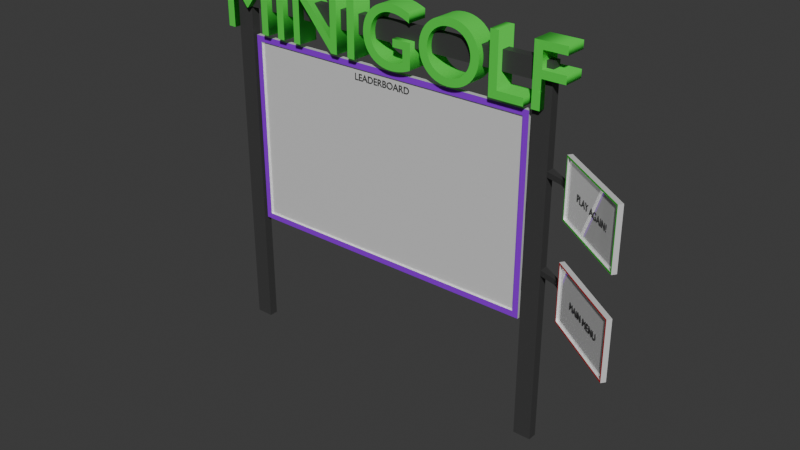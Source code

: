 # Source: menu_leader_board.blend  (saved by Blender 4.2.66; exported with 4.5.12 LTS)
import bpy
from mathutils import Matrix  # noqa: F401  (used for matrix-valued properties, if any)

bpy.ops.wm.read_factory_settings(use_empty=True)
scene = bpy.context.scene
scene.name = 'Scene'

# ---- collections
col_collection = bpy.data.collections.new('Collection'); scene.collection.children.link(col_collection)

# ---- materials (node trees are filled in below, after node groups)
mat_material = bpy.data.materials.new('Material')
mat_material.alpha_threshold = 0.0
mat_material.roughness = 0.5
mat_material.line_color = (0.0, 0.0, 0.0, 1.0)
mat_material_001 = bpy.data.materials.new('Material.001')
mat_material_005 = bpy.data.materials.new('Material.005')
mat_material_006 = bpy.data.materials.new('Material.006')
mat_material_007 = bpy.data.materials.new('Material.007')
mat_material_008 = bpy.data.materials.new('Material.008')
mat_material_012 = bpy.data.materials.new('Material.012')
mat_material_013 = bpy.data.materials.new('Material.013')
mat_material_014 = bpy.data.materials.new('Material.014')
mat_material_015 = bpy.data.materials.new('Material.015')
mat_material_016 = bpy.data.materials.new('Material.016')
mat_material_017 = bpy.data.materials.new('Material.017')

# ---- material node trees
mat_material.use_nodes = True; mat_material.node_tree.nodes.clear()
_N = mat_material.node_tree.nodes; _L = mat_material.node_tree.links
n0 = _N.new('ShaderNodeOutputMaterial'); n0.name = 'Material Output'; n0.location = (300, 300)
n1 = _N.new('ShaderNodeBsdfPrincipled'); n1.name = 'Principled BSDF'; n1.location = (10, 300)
n1.inputs[0].default_value = (0.05087, 0.05087, 0.05087, 1.0)
n1.inputs[3].default_value = 1.45
_L.new(n1.outputs[0], n0.inputs[0])
n0.is_active_output = True
mat_material_001.use_nodes = True; mat_material_001.node_tree.nodes.clear()
_N = mat_material_001.node_tree.nodes; _L = mat_material_001.node_tree.links
n0 = _N.new('ShaderNodeBsdfPrincipled'); n0.name = 'Principled BSDF'; n0.location = (10, 300)
n0.inputs[0].default_value = (0.0791, 0.8026, 0.06809, 1.0)
n0.inputs[1].default_value = 0.1969
n0.inputs[2].default_value = 0.7913
n1 = _N.new('ShaderNodeOutputMaterial'); n1.name = 'Material Output'; n1.location = (300, 300)
_L.new(n0.outputs[0], n1.inputs[0])
n1.is_active_output = True
mat_material_005.use_nodes = True; mat_material_005.node_tree.nodes.clear()
_N = mat_material_005.node_tree.nodes; _L = mat_material_005.node_tree.links
n0 = _N.new('ShaderNodeBsdfPrincipled'); n0.name = 'Principled BSDF'; n0.location = (10, 300)
n0.inputs[0].default_value = (1.0, 1.0, 1.0, 1.0)
n0.inputs[1].default_value = 0.3307
n0.inputs[2].default_value = 0.0
n1 = _N.new('ShaderNodeOutputMaterial'); n1.name = 'Material Output'; n1.location = (300, 300)
_L.new(n0.outputs[0], n1.inputs[0])
n1.is_active_output = True
mat_material_006.use_nodes = True; mat_material_006.node_tree.nodes.clear()
_N = mat_material_006.node_tree.nodes; _L = mat_material_006.node_tree.links
n0 = _N.new('ShaderNodeBsdfPrincipled'); n0.name = 'Principled BSDF'; n0.location = (10, 300)
n0.inputs[0].default_value = (0.2956, 0.0, 0.7968, 1.0)
n1 = _N.new('ShaderNodeOutputMaterial'); n1.name = 'Material Output'; n1.location = (300, 300)
_L.new(n0.outputs[0], n1.inputs[0])
n1.is_active_output = True
mat_material_007.use_nodes = True; mat_material_007.node_tree.nodes.clear()
_N = mat_material_007.node_tree.nodes; _L = mat_material_007.node_tree.links
n0 = _N.new('ShaderNodeBsdfPrincipled'); n0.name = 'Principled BSDF'; n0.location = (10, 300)
n0.inputs[0].default_value = (0.05554, 0.05554, 0.05554, 1.0)
n1 = _N.new('ShaderNodeOutputMaterial'); n1.name = 'Material Output'; n1.location = (300, 300)
_L.new(n0.outputs[0], n1.inputs[0])
n1.is_active_output = True
mat_material_008.use_nodes = True; mat_material_008.node_tree.nodes.clear()
_N = mat_material_008.node_tree.nodes; _L = mat_material_008.node_tree.links
n0 = _N.new('ShaderNodeBsdfPrincipled'); n0.name = 'Principled BSDF'; n0.location = (10, 300)
n0.inputs[4].default_value = 0.0
n1 = _N.new('ShaderNodeOutputMaterial'); n1.name = 'Material Output'; n1.location = (300, 300)
_L.new(n0.outputs[0], n1.inputs[0])
n1.is_active_output = True
mat_material_012.use_nodes = True; mat_material_012.node_tree.nodes.clear()
_N = mat_material_012.node_tree.nodes; _L = mat_material_012.node_tree.links
n0 = _N.new('ShaderNodeBsdfPrincipled'); n0.name = 'Principled BSDF'; n0.location = (10, 300)
n0.inputs[0].default_value = (1.0, 1.0, 1.0, 1.0)
n0.inputs[1].default_value = 0.3307
n0.inputs[2].default_value = 0.0
n1 = _N.new('ShaderNodeOutputMaterial'); n1.name = 'Material Output'; n1.location = (300, 300)
_L.new(n0.outputs[0], n1.inputs[0])
n1.is_active_output = True
mat_material_013.use_nodes = True; mat_material_013.node_tree.nodes.clear()
_N = mat_material_013.node_tree.nodes; _L = mat_material_013.node_tree.links
n0 = _N.new('ShaderNodeBsdfPrincipled'); n0.name = 'Principled BSDF'; n0.location = (10, 300)
n0.inputs[0].default_value = (0.01946, 0.7971, 0.0, 1.0)
n1 = _N.new('ShaderNodeOutputMaterial'); n1.name = 'Material Output'; n1.location = (300, 300)
_L.new(n0.outputs[0], n1.inputs[0])
n1.is_active_output = True
mat_material_014.use_nodes = True; mat_material_014.node_tree.nodes.clear()
_N = mat_material_014.node_tree.nodes; _L = mat_material_014.node_tree.links
n0 = _N.new('ShaderNodeBsdfPrincipled'); n0.name = 'Principled BSDF'; n0.location = (10, 300)
n0.inputs[0].default_value = (0.05554, 0.05554, 0.05554, 1.0)
n1 = _N.new('ShaderNodeOutputMaterial'); n1.name = 'Material Output'; n1.location = (300, 300)
_L.new(n0.outputs[0], n1.inputs[0])
n1.is_active_output = True
mat_material_015.use_nodes = True; mat_material_015.node_tree.nodes.clear()
_N = mat_material_015.node_tree.nodes; _L = mat_material_015.node_tree.links
n0 = _N.new('ShaderNodeBsdfPrincipled'); n0.name = 'Principled BSDF'; n0.location = (10, 300)
n0.inputs[0].default_value = (1.0, 1.0, 1.0, 1.0)
n0.inputs[1].default_value = 0.3307
n0.inputs[2].default_value = 0.0
n1 = _N.new('ShaderNodeOutputMaterial'); n1.name = 'Material Output'; n1.location = (300, 300)
_L.new(n0.outputs[0], n1.inputs[0])
n1.is_active_output = True
mat_material_016.use_nodes = True; mat_material_016.node_tree.nodes.clear()
_N = mat_material_016.node_tree.nodes; _L = mat_material_016.node_tree.links
n0 = _N.new('ShaderNodeBsdfPrincipled'); n0.name = 'Principled BSDF'; n0.location = (10, 300)
n0.inputs[0].default_value = (0.797, 0.0, 0.0006964, 1.0)
n1 = _N.new('ShaderNodeOutputMaterial'); n1.name = 'Material Output'; n1.location = (300, 300)
_L.new(n0.outputs[0], n1.inputs[0])
n1.is_active_output = True
mat_material_017.use_nodes = True; mat_material_017.node_tree.nodes.clear()
_N = mat_material_017.node_tree.nodes; _L = mat_material_017.node_tree.links
n0 = _N.new('ShaderNodeBsdfPrincipled'); n0.name = 'Principled BSDF'; n0.location = (10, 300)
n0.inputs[0].default_value = (0.05554, 0.05554, 0.05554, 1.0)
n1 = _N.new('ShaderNodeOutputMaterial'); n1.name = 'Material Output'; n1.location = (300, 300)
_L.new(n0.outputs[0], n1.inputs[0])
n1.is_active_output = True

# ---- world
world_world = bpy.data.worlds.new('World'); scene.world = world_world
world_world.use_nodes = True; world_world.node_tree.nodes.clear()
_N = world_world.node_tree.nodes; _L = world_world.node_tree.links
n0 = _N.new('ShaderNodeOutputWorld'); n0.name = 'World Output'; n0.location = (300, 300)
n1 = _N.new('ShaderNodeBackground'); n1.name = 'Background'; n1.location = (10, 300)
n1.inputs[0].default_value = (0.05088, 0.05088, 0.05088, 1.0)
_L.new(n1.outputs[0], n0.inputs[0])
n0.is_active_output = True
world_world.color = (0.05088, 0.05088, 0.05088)
world_world.sun_shadow_jitter_overblur = 0.0

# ---- meshes
me_main_menu_interface_sign_body = bpy.data.meshes.new('main_menu_interface_sign_body')
me_main_menu_interface_sign_body.from_pydata([(19.26, 0.491, 1.0), (19.26, 0.491, -1.0), (19.26, -0.491, 1.0), (19.26, -0.491, -1.0), (-19.26, 0.491, 1.0), (-19.26, 0.491, -1.0), (-19.26, -0.491, 1.0), (-19.26, -0.491, -1.0), (0.0, 0.491, -1.0), (0.0, -0.491, 1.0), (0.0, -0.491, -1.0), (0.0, 0.491, 1.0), (17.33, -0.491, -1.0), (17.33, 0.491, 1.0), (17.33, 0.491, -1.0), (17.33, -0.491, 1.0), (-17.33, 0.491, -1.0), (-17.33, -0.491, 1.0), (-17.33, -0.491, -1.0), (-17.33, 0.491, 1.0), (-19.26, 0.491, -38.23), (-19.26, -0.491, -38.23), (-17.33, 0.491, -38.23), (17.33, -0.491, -38.23), (19.26, -0.491, -38.23), (19.26, 0.491, -38.23), (17.33, 0.491, -38.23), (-17.33, -0.491, -38.23), (-19.26, -0.491, -7.233), (-17.33, -0.491, -7.233), (-19.26, 0.491, -7.233), (-17.33, 0.491, -7.233), (-17.33, -0.491, -6.449), (-19.26, -0.491, -6.449), (-19.26, 0.491, -6.449), (-17.33, 0.491, -6.449), (17.33, 0.491, -6.449), (17.33, 0.491, -7.233), (17.33, 0.04263, -7.233), (17.33, 0.04263, -6.449), (-19.26, -0.491, -13.33), (-19.26, 0.491, -13.33), (-17.33, 0.491, -13.33), (-17.33, -0.491, -13.33), (-19.26, -0.491, -14.18), (-19.26, 0.491, -14.18), (-17.33, 0.491, -14.18), (-17.33, -0.491, -14.18), (17.33, 0.04263, -14.18), (17.33, 0.04263, -13.33), (17.33, 0.491, -13.33), (17.33, 0.491, -14.18), (-17.33, 0.04263, -13.33), (-17.33, 0.491, -13.33), (-17.33, 0.04263, -14.18), (-17.33, 0.491, -14.18), (-17.33, 0.491, -6.449), (-17.33, 0.491, -7.233), (-17.33, 0.04263, -7.233), (-17.33, 0.04263, -6.449), (-19.26, -0.491, -21.14), (-19.26, 0.491, -21.14), (-17.33, 0.491, -21.14), (-17.33, -0.491, -21.14), (-19.26, -0.491, -22.18), (-19.26, 0.491, -22.18), (-17.33, 0.491, -22.18), (-17.33, -0.491, -22.18), (17.34, 0.03802, -22.18), (17.34, 0.03802, -21.14), (17.34, 0.491, -21.14), (17.34, 0.491, -22.18), (-17.33, 0.03802, -22.18), (-17.33, 0.03802, -21.14), (-17.33, 0.491, -22.18), (-17.33, 0.491, -21.14), (17.33, -0.491, -9.038), (19.26, -0.491, -9.038), (19.26, 0.491, -9.038), (17.33, 0.491, -9.038), (17.33, -0.491, -9.592), (19.26, 0.491, -9.592), (19.26, -0.491, -9.592), (17.33, 0.491, -9.592), (17.33, -0.491, -19.52), (19.26, 0.491, -19.52), (19.26, -0.491, -19.52), (17.33, 0.491, -19.52), (19.26, -0.491, -18.95), (17.33, 0.491, -18.95), (17.33, -0.491, -18.95), (19.26, 0.491, -18.95), (19.26, 0.491, -9.592), (19.26, 0.4906, -9.592), (19.26, 0.491, -9.038), (19.26, 0.4906, -9.038), (19.26, 0.4895, -19.52), (19.26, 0.4895, -18.95), (19.26, 0.491, -31.66), (19.26, 0.491, -31.09), (25.0, -3.68, -9.592), (25.0, -3.68, -9.038), (25.0, -3.68, -19.52), (25.0, -3.68, -18.95), (25.19, -3.393, -18.95), (25.19, -3.392, -9.592), (25.19, -3.392, -9.038), (25.19, -3.393, -19.52), (21.33, -0.7654, -9.592), (21.13, -1.054, -9.592), (21.33, -0.7654, -9.038), (21.13, -1.054, -9.038), (21.33, -0.7663, -19.52), (21.13, -1.054, -19.52), (21.33, -0.7663, -18.95), (21.13, -1.054, -18.95)], [], [(19, 4, 6, 17), (18, 17, 6, 7), (7, 6, 4, 5), (86, 84, 23, 24), (1, 0, 2, 3), (14, 13, 0, 1), (16, 19, 11, 8), (16, 8, 10, 18), (12, 15, 9, 10), (13, 11, 9, 15), (0, 13, 15, 2), (3, 2, 15, 12), (8, 11, 13, 14), (8, 14, 12, 10), (67, 64, 21, 27), (5, 4, 19, 16), (10, 9, 17, 18), (11, 19, 17, 9), (26, 25, 24, 23), (20, 22, 27, 21), (87, 85, 25, 26), (64, 65, 20, 21), (85, 86, 24, 25), (84, 87, 26, 23), (65, 66, 22, 20), (66, 67, 27, 22), (57, 56, 36, 37), (34, 35, 31, 30), (33, 34, 30, 28), (32, 33, 28, 29), (18, 7, 33, 32), (7, 5, 34, 33), (5, 16, 35, 34), (16, 18, 32, 35), (36, 39, 38, 37), (59, 58, 38, 39), (58, 57, 37, 38), (56, 59, 39, 36), (31, 29, 43, 42), (30, 31, 42, 41), (28, 30, 41, 40), (29, 28, 40, 43), (53, 52, 49, 50), (41, 42, 46, 45), (40, 41, 45, 44), (43, 40, 44, 47), (50, 49, 48, 51), (52, 54, 48, 49), (54, 55, 51, 48), (55, 53, 50, 51), (46, 42, 53, 55), (47, 46, 55, 54), (43, 47, 54, 52), (42, 43, 52, 53), (35, 32, 59, 56), (29, 31, 57, 58), (32, 29, 58, 59), (31, 35, 56, 57), (46, 47, 63, 62), (45, 46, 62, 61), (44, 45, 61, 60), (47, 44, 60, 63), (73, 72, 68, 69), (61, 62, 66, 65), (60, 61, 65, 64), (63, 60, 64, 67), (70, 69, 68, 71), (72, 74, 71, 68), (74, 75, 70, 71), (75, 73, 69, 70), (62, 63, 73, 75), (66, 62, 75, 74), (67, 66, 74, 72), (63, 67, 72, 73), (12, 14, 79, 76), (1, 3, 77, 78), (14, 1, 78, 79), (3, 12, 76, 77), (76, 79, 83, 80), (77, 76, 80, 82), (90, 89, 87, 84), (89, 91, 85, 87), (88, 90, 84, 86), (82, 80, 90, 88), (80, 83, 89, 90), (113, 112, 107, 102), (78, 77, 95, 94), (81, 78, 94, 92), (82, 81, 92, 93), (85, 91, 99, 98), (91, 88, 97, 99), (86, 85, 98, 96), (109, 108, 105, 100), (79, 78, 81, 82, 88, 91, 89, 83), (101, 100, 105, 106), (103, 102, 107, 104), (108, 110, 106, 105), (112, 114, 104, 107), (111, 109, 100, 101), (115, 113, 102, 103), (114, 115, 103, 104), (110, 111, 101, 106), (95, 77, 111, 110), (77, 82, 109, 111), (93, 95, 110, 108), (82, 93, 108, 109), (97, 88, 115, 114), (88, 86, 113, 115), (96, 97, 114, 112), (86, 96, 112, 113)])
_uv = me_main_menu_interface_sign_body.uv_layers.new(name='UVMap')
_uv.uv.foreach_set('vector', [0.8625, 0.5, 0.875, 0.5, 0.875, 0.75, 0.8625, 0.75, 0.375, 0.9875, 0.625, 0.9875, 0.625, 1.0, 0.375, 1.0, 0.375, 0.0, 0.625, 0.0, 0.625, 0.25, 0.375, 0.25, 0.375, 0.75, 0.375, 0.7625, 0.375, 0.7625, 0.375, 0.75, 0.375, 0.5, 0.625, 0.5, 0.625, 0.75, 0.375, 0.75, 0.375, 0.4875, 0.625, 0.4875, 0.625, 0.5, 0.375, 0.5, 0.375, 0.2625, 0.625, 0.2625, 0.625, 0.375, 0.375, 0.375, 0.1375, 0.5, 0.25, 0.5, 0.25, 0.75, 0.1375, 0.75, 0.375, 0.7625, 0.625, 0.7625, 0.625, 0.875, 0.375, 0.875, 0.6375, 0.5, 0.75, 0.5, 0.75, 0.75, 0.6375, 0.75, 0.625, 0.5, 0.6375, 0.5, 0.6375, 0.75, 0.625, 0.75, 0.375, 0.75, 0.625, 0.75, 0.625, 0.7625, 0.375, 0.7625, 0.375, 0.375, 0.625, 0.375, 0.625, 0.4875, 0.375, 0.4875, 0.25, 0.5, 0.3625, 0.5, 0.3625, 0.75, 0.25, 0.75, 0.375, 0.9875, 0.375, 1.0, 0.375, 1.0, 0.375, 0.9875, 0.375, 0.25, 0.625, 0.25, 0.625, 0.2625, 0.375, 0.2625, 0.375, 0.875, 0.625, 0.875, 0.625, 0.9875, 0.375, 0.9875, 0.75, 0.5, 0.8625, 0.5, 0.8625, 0.75, 0.75, 0.75, 0.3625, 0.5, 0.375, 0.5, 0.375, 0.75, 0.3625, 0.75, 0.125, 0.5, 0.1375, 0.5, 0.1375, 0.75, 0.125, 0.75, 0.375, 0.4875, 0.375, 0.5, 0.375, 0.5, 0.375, 0.4875, 0.375, 0.0, 0.375, 0.25, 0.375, 0.25, 0.375, 0.0, 0.375, 0.5, 0.375, 0.75, 0.375, 0.75, 0.375, 0.5, 0.3625, 0.75, 0.3625, 0.5, 0.3625, 0.5, 0.3625, 0.75, 0.375, 0.25, 0.375, 0.2625, 0.375, 0.2625, 0.375, 0.25, 0.1375, 0.5, 0.1375, 0.75, 0.1375, 0.75, 0.1375, 0.5, 0.375, 0.2625, 0.375, 0.2625, 0.375, 0.2625, 0.375, 0.2625, 0.375, 0.25, 0.375, 0.2625, 0.375, 0.2625, 0.375, 0.25, 0.375, 0.0, 0.375, 0.25, 0.375, 0.25, 0.375, 0.0, 0.375, 0.9875, 0.375, 1.0, 0.375, 1.0, 0.375, 0.9875, 0.375, 0.9875, 0.375, 1.0, 0.375, 1.0, 0.375, 0.9875, 0.375, 0.0, 0.375, 0.25, 0.375, 0.25, 0.375, 0.0, 0.375, 0.25, 0.375, 0.2625, 0.375, 0.2625, 0.375, 0.25, 0.1375, 0.5, 0.1375, 0.75, 0.1375, 0.75, 0.1375, 0.5, 0.1375, 0.5, 0.1375, 0.75, 0.1375, 0.75, 0.1375, 0.5, 0.375, 0.9875, 0.375, 0.9875, 0.375, 0.9875, 0.375, 0.9875, 0.1375, 0.75, 0.1375, 0.5, 0.1375, 0.5, 0.1375, 0.75, 0.1375, 0.5, 0.1375, 0.75, 0.1375, 0.75, 0.1375, 0.5, 0.1375, 0.5, 0.1375, 0.75, 0.1375, 0.75, 0.1375, 0.5, 0.375, 0.25, 0.375, 0.2625, 0.375, 0.2625, 0.375, 0.25, 0.375, 0.0, 0.375, 0.25, 0.375, 0.25, 0.375, 0.0, 0.375, 0.9875, 0.375, 1.0, 0.375, 1.0, 0.375, 0.9875, 0.1375, 0.5, 0.1375, 0.75, 0.1375, 0.75, 0.1375, 0.5, 0.375, 0.25, 0.375, 0.2625, 0.375, 0.2625, 0.375, 0.25, 0.375, 0.0, 0.375, 0.25, 0.375, 0.25, 0.375, 0.0, 0.375, 0.9875, 0.375, 1.0, 0.375, 1.0, 0.375, 0.9875, 0.1375, 0.5, 0.1375, 0.75, 0.1375, 0.75, 0.1375, 0.5, 0.375, 0.9875, 0.375, 0.9875, 0.375, 0.9875, 0.375, 0.9875, 0.1375, 0.75, 0.1375, 0.5, 0.1375, 0.5, 0.1375, 0.75, 0.375, 0.2625, 0.375, 0.2625, 0.375, 0.2625, 0.375, 0.2625, 0.375, 0.2625, 0.375, 0.2625, 0.375, 0.2625, 0.375, 0.2625, 0.1375, 0.75, 0.1375, 0.5, 0.1375, 0.5, 0.1375, 0.75, 0.375, 0.9875, 0.375, 0.9875, 0.375, 0.9875, 0.375, 0.9875, 0.1375, 0.5, 0.1375, 0.75, 0.1375, 0.75, 0.1375, 0.5, 0.1375, 0.5, 0.1375, 0.75, 0.1375, 0.75, 0.1375, 0.5, 0.1375, 0.75, 0.1375, 0.5, 0.1375, 0.5, 0.1375, 0.75, 0.375, 0.9875, 0.375, 0.9875, 0.375, 0.9875, 0.375, 0.9875, 0.375, 0.2625, 0.375, 0.2625, 0.375, 0.2625, 0.375, 0.2625, 0.1375, 0.5, 0.1375, 0.75, 0.1375, 0.75, 0.1375, 0.5, 0.375, 0.25, 0.375, 0.2625, 0.375, 0.2625, 0.375, 0.25, 0.375, 0.0, 0.375, 0.25, 0.375, 0.25, 0.375, 0.0, 0.375, 0.9875, 0.375, 1.0, 0.375, 1.0, 0.375, 0.9875, 0.375, 0.9875, 0.375, 0.9875, 0.375, 0.9875, 0.375, 0.9875, 0.375, 0.25, 0.375, 0.2625, 0.375, 0.2625, 0.375, 0.25, 0.375, 0.0, 0.375, 0.25, 0.375, 0.25, 0.375, 0.0, 0.375, 0.9875, 0.375, 1.0, 0.375, 1.0, 0.375, 0.9875, 0.1375, 0.5, 0.1375, 0.75, 0.1375, 0.75, 0.1375, 0.5, 0.1375, 0.75, 0.1375, 0.5, 0.1375, 0.5, 0.1375, 0.75, 0.375, 0.2625, 0.375, 0.2625, 0.375, 0.2625, 0.375, 0.2625, 0.1375, 0.5, 0.1375, 0.75, 0.1375, 0.75, 0.1375, 0.5, 0.1375, 0.5, 0.1375, 0.75, 0.1375, 0.75, 0.1375, 0.5, 0.375, 0.2625, 0.375, 0.2625, 0.375, 0.2625, 0.375, 0.2625, 0.1375, 0.75, 0.1375, 0.5, 0.1375, 0.5, 0.1375, 0.75, 0.375, 0.9875, 0.375, 0.9875, 0.375, 0.9875, 0.375, 0.9875, 0.3625, 0.75, 0.3625, 0.5, 0.3625, 0.5, 0.3625, 0.75, 0.375, 0.5, 0.375, 0.75, 0.375, 0.75, 0.375, 0.5, 0.375, 0.4875, 0.375, 0.5, 0.375, 0.5, 0.375, 0.4875, 0.375, 0.75, 0.375, 0.7625, 0.375, 0.7625, 0.375, 0.75, 0.3625, 0.75, 0.3625, 0.5, 0.3625, 0.5, 0.3625, 0.75, 0.375, 0.75, 0.375, 0.7625, 0.375, 0.7625, 0.375, 0.75, 0.3625, 0.75, 0.3625, 0.5, 0.3625, 0.5, 0.3625, 0.75, 0.375, 0.4875, 0.375, 0.5, 0.375, 0.5, 0.375, 0.4875, 0.375, 0.75, 0.375, 0.7625, 0.375, 0.7625, 0.375, 0.75, 0.375, 0.75, 0.375, 0.7625, 0.375, 0.7625, 0.375, 0.75, 0.3625, 0.75, 0.3625, 0.5, 0.3625, 0.5, 0.3625, 0.75, 0.375, 0.75, 0.375, 0.75, 0.375, 0.75, 0.375, 0.75, 0.375, 0.5, 0.375, 0.75, 0.375, 0.75, 0.375, 0.5, 0.375, 0.5, 0.375, 0.5, 0.375, 0.5, 0.375, 0.5, 0.375, 0.75, 0.375, 0.5, 0.375, 0.5, 0.375, 0.75, 0.375, 0.5, 0.375, 0.5, 0.375, 0.5, 0.375, 0.5, 0.375, 0.5, 0.375, 0.75, 0.375, 0.75, 0.375, 0.5, 0.375, 0.75, 0.375, 0.5, 0.375, 0.5, 0.375, 0.75, 0.375, 0.75, 0.375, 0.75, 0.375, 0.75, 0.375, 0.75, 0.375, 0.4875, 0.375, 0.5, 0.375, 0.5, 0.375, 0.75, 0.375, 0.75, 0.375, 0.5, 0.375, 0.4875, 0.375, 0.4875, 0.375, 0.75, 0.375, 0.75, 0.375, 0.75, 0.375, 0.75, 0.375, 0.75, 0.375, 0.75, 0.375, 0.75, 0.375, 0.75, 0.0, 0.0, 0.0, 0.0, 0.0, 0.0, 0.0, 0.0, 0.0, 0.0, 0.0, 0.0, 0.0, 0.0, 0.0, 0.0, 0.375, 0.75, 0.375, 0.75, 0.375, 0.75, 0.375, 0.75, 0.375, 0.75, 0.375, 0.75, 0.375, 0.75, 0.375, 0.75, 0.375, 0.75, 0.375, 0.75, 0.375, 0.75, 0.375, 0.75, 0.375, 0.75, 0.375, 0.75, 0.375, 0.75, 0.375, 0.75, 0.375, 0.75, 0.375, 0.75, 0.375, 0.75, 0.375, 0.75, 0.375, 0.75, 0.375, 0.75, 0.375, 0.75, 0.375, 0.75, 0.0, 0.0, 0.0, 0.0, 0.0, 0.0, 0.0, 0.0, 0.375, 0.75, 0.375, 0.75, 0.375, 0.75, 0.375, 0.75, 0.375, 0.75, 0.375, 0.75, 0.375, 0.75, 0.375, 0.75, 0.375, 0.75, 0.375, 0.75, 0.375, 0.75, 0.375, 0.75, 0.0, 0.0, 0.0, 0.0, 0.0, 0.0, 0.0, 0.0, 0.375, 0.75, 0.375, 0.75, 0.375, 0.75, 0.375, 0.75])
me_main_menu_interface_sign_body.materials.append(mat_material)
me_main_menu_interface_sign_body.use_mirror_vertex_groups = False
me_main_menu_interface_sign_body.update()
me_leaderboard_board = bpy.data.meshes.new('leaderboard_board')
me_leaderboard_board.from_pydata([(-15.6, -0.116, -9.968), (-15.6, -0.116, 9.968), (-16.25, 0.1956, -10.6), (-16.25, 0.1956, 10.6), (17.04, -0.116, -9.968), (17.04, -0.116, 9.968), (17.69, 0.1956, -10.6), (17.69, 0.1956, 10.6), (-16.25, -0.116, -10.6), (-16.25, -0.116, 10.6), (17.69, -0.116, 10.6), (17.69, -0.116, -10.6), (-16.25, -0.312, -10.6), (-16.25, -0.312, 10.6), (17.69, -0.312, 10.6), (17.69, -0.312, -10.6), (-15.6, -0.312, -9.968), (-15.6, -0.312, 9.968), (17.04, -0.312, 9.968), (17.04, -0.312, -9.968)], [], [(8, 9, 3, 2), (2, 3, 7, 6), (6, 7, 10, 11), (4, 5, 1, 0), (2, 6, 11, 8), (7, 3, 9, 10), (11, 10, 14, 15), (10, 9, 13, 14), (5, 4, 19, 18), (1, 5, 18, 17), (16, 17, 13, 12), (18, 19, 15, 14), (19, 16, 12, 15), (17, 18, 14, 13), (4, 0, 16, 19), (0, 1, 17, 16), (9, 8, 12, 13), (8, 11, 15, 12)])
me_leaderboard_board.polygons.foreach_set('material_index', [0, 0, 0, 0, 0, 0, 0, 0, 0, 0, 1, 1, 1, 1, 0, 0, 0, 0])
_uv = me_leaderboard_board.uv_layers.new(name='UVMap')
_uv.uv.foreach_set('vector', [0.375, 0.0, 0.625, 0.0, 0.625, 0.25, 0.375, 0.25, 0.375, 0.25, 0.625, 0.25, 0.625, 0.5, 0.375, 0.5, 0.375, 0.5, 0.625, 0.5, 0.625, 0.75, 0.375, 0.75, 0.3825, 0.7604, 0.6175, 0.7604, 0.6175, 0.9896, 0.3825, 0.9896, 0.125, 0.5, 0.375, 0.5, 0.375, 0.75, 0.125, 0.75, 0.625, 0.5, 0.875, 0.5, 0.875, 0.75, 0.625, 0.75, 0.375, 0.75, 0.625, 0.75, 0.625, 0.75, 0.375, 0.75, 0.625, 0.75, 0.875, 0.75, 0.875, 0.75, 0.625, 0.75, 0.6175, 0.7604, 0.3825, 0.7604, 0.3825, 0.7604, 0.6175, 0.7604, 0.6175, 0.9896, 0.6175, 0.7604, 0.6175, 0.7604, 0.6175, 0.9896, 0.3825, 0.9896, 0.6175, 0.9896, 0.625, 1.0, 0.375, 1.0, 0.6175, 0.7604, 0.3825, 0.7604, 0.375, 0.75, 0.625, 0.75, 0.3825, 0.7604, 0.3825, 0.9896, 0.375, 1.0, 0.375, 0.75, 0.6175, 0.9896, 0.6175, 0.7604, 0.625, 0.75, 0.625, 1.0, 0.3825, 0.7604, 0.3825, 0.9896, 0.3825, 0.9896, 0.3825, 0.7604, 0.3825, 0.9896, 0.6175, 0.9896, 0.6175, 0.9896, 0.3825, 0.9896, 0.625, 0.0, 0.375, 0.0, 0.375, 0.0, 0.625, 0.0, 0.125, 0.75, 0.375, 0.75, 0.375, 0.75, 0.125, 0.75])
me_leaderboard_board.materials.append(mat_material_005)
me_leaderboard_board.materials.append(mat_material_006)
me_leaderboard_board.update()
me_cam_target = bpy.data.meshes.new('cam_target')
me_cam_target.from_pydata([(-1.0, -1.0, 0.0), (1.0, -1.0, 0.0), (-1.0, 1.0, 0.0), (1.0, 1.0, 0.0)], [], [(0, 1, 3, 2)])
_uv = me_cam_target.uv_layers.new(name='UVMap')
_uv.uv.foreach_set('vector', [0.0, 0.0, 1.0, 0.0, 1.0, 1.0, 0.0, 1.0])
me_cam_target.materials.append(mat_material_008)
me_cam_target.update()
me_leaderboard_menu_play_again_board = bpy.data.meshes.new('leaderboard_menu_play_again_board')
me_leaderboard_menu_play_again_board.from_pydata([(-4.021, -0.116, -2.896), (-4.021, -0.116, 2.896), (-4.209, 0.1956, -3.08), (-4.209, 0.1956, 3.08), (5.462, -0.116, -2.896), (5.462, -0.116, 2.896), (5.653, 0.1956, -3.08), (5.653, 0.1956, 3.08), (-4.209, -0.116, -3.08), (-4.209, -0.116, 3.08), (5.653, -0.116, 3.08), (5.653, -0.116, -3.08), (-4.209, -0.312, -3.08), (-4.209, -0.312, 3.08), (5.653, -0.312, 3.08), (5.653, -0.312, -3.08), (-4.021, -0.312, -2.896), (-4.021, -0.312, 2.896), (5.462, -0.312, 2.896), (5.462, -0.312, -2.896)], [], [(8, 9, 3, 2), (2, 3, 7, 6), (6, 7, 10, 11), (4, 5, 1, 0), (2, 6, 11, 8), (7, 3, 9, 10), (11, 10, 14, 15), (10, 9, 13, 14), (5, 4, 19, 18), (1, 5, 18, 17), (16, 17, 13, 12), (18, 19, 15, 14), (19, 16, 12, 15), (17, 18, 14, 13), (4, 0, 16, 19), (0, 1, 17, 16), (9, 8, 12, 13), (8, 11, 15, 12)])
me_leaderboard_menu_play_again_board.polygons.foreach_set('material_index', [0, 0, 0, 0, 0, 0, 0, 0, 0, 0, 1, 1, 1, 1, 0, 0, 0, 0])
_uv = me_leaderboard_menu_play_again_board.uv_layers.new(name='UVMap')
_uv.uv.foreach_set('vector', [0.375, 0.0, 0.625, 0.0, 0.625, 0.25, 0.375, 0.25, 0.375, 0.25, 0.625, 0.25, 0.625, 0.5, 0.375, 0.5, 0.375, 0.5, 0.625, 0.5, 0.625, 0.75, 0.375, 0.75, 0.3825, 0.7604, 0.6175, 0.7604, 0.6175, 0.9896, 0.3825, 0.9896, 0.125, 0.5, 0.375, 0.5, 0.375, 0.75, 0.125, 0.75, 0.625, 0.5, 0.875, 0.5, 0.875, 0.75, 0.625, 0.75, 0.375, 0.75, 0.625, 0.75, 0.625, 0.75, 0.375, 0.75, 0.625, 0.75, 0.875, 0.75, 0.875, 0.75, 0.625, 0.75, 0.6175, 0.7604, 0.3825, 0.7604, 0.3825, 0.7604, 0.6175, 0.7604, 0.6175, 0.9896, 0.6175, 0.7604, 0.6175, 0.7604, 0.6175, 0.9896, 0.3825, 0.9896, 0.6175, 0.9896, 0.625, 1.0, 0.375, 1.0, 0.6175, 0.7604, 0.3825, 0.7604, 0.375, 0.75, 0.625, 0.75, 0.3825, 0.7604, 0.3825, 0.9896, 0.375, 1.0, 0.375, 0.75, 0.6175, 0.9896, 0.6175, 0.7604, 0.625, 0.75, 0.625, 1.0, 0.3825, 0.7604, 0.3825, 0.9896, 0.3825, 0.9896, 0.3825, 0.7604, 0.3825, 0.9896, 0.6175, 0.9896, 0.6175, 0.9896, 0.3825, 0.9896, 0.625, 0.0, 0.375, 0.0, 0.375, 0.0, 0.625, 0.0, 0.125, 0.75, 0.375, 0.75, 0.375, 0.75, 0.125, 0.75])
me_leaderboard_menu_play_again_board.materials.append(mat_material_012)
me_leaderboard_menu_play_again_board.materials.append(mat_material_013)
me_leaderboard_menu_play_again_board.update()
me_leaderboard_menu_main_menu_board = bpy.data.meshes.new('leaderboard_menu_main_menu_board')
me_leaderboard_menu_main_menu_board.from_pydata([(-4.021, -0.116, -2.896), (-4.021, -0.116, 2.896), (-4.209, 0.1956, -3.08), (-4.209, 0.1956, 3.08), (5.462, -0.116, -2.896), (5.462, -0.116, 2.896), (5.653, 0.1956, -3.08), (5.653, 0.1956, 3.08), (-4.209, -0.116, -3.08), (-4.209, -0.116, 3.08), (5.653, -0.116, 3.08), (5.653, -0.116, -3.08), (-4.209, -0.312, -3.08), (-4.209, -0.312, 3.08), (5.653, -0.312, 3.08), (5.653, -0.312, -3.08), (-4.021, -0.312, -2.896), (-4.021, -0.312, 2.896), (5.462, -0.312, 2.896), (5.462, -0.312, -2.896)], [], [(8, 9, 3, 2), (2, 3, 7, 6), (6, 7, 10, 11), (4, 5, 1, 0), (2, 6, 11, 8), (7, 3, 9, 10), (11, 10, 14, 15), (10, 9, 13, 14), (5, 4, 19, 18), (1, 5, 18, 17), (16, 17, 13, 12), (18, 19, 15, 14), (19, 16, 12, 15), (17, 18, 14, 13), (4, 0, 16, 19), (0, 1, 17, 16), (9, 8, 12, 13), (8, 11, 15, 12)])
me_leaderboard_menu_main_menu_board.polygons.foreach_set('material_index', [0, 0, 0, 0, 0, 0, 0, 0, 0, 0, 1, 1, 1, 1, 0, 0, 0, 0])
_uv = me_leaderboard_menu_main_menu_board.uv_layers.new(name='UVMap')
_uv.uv.foreach_set('vector', [0.375, 0.0, 0.625, 0.0, 0.625, 0.25, 0.375, 0.25, 0.375, 0.25, 0.625, 0.25, 0.625, 0.5, 0.375, 0.5, 0.375, 0.5, 0.625, 0.5, 0.625, 0.75, 0.375, 0.75, 0.3825, 0.7604, 0.6175, 0.7604, 0.6175, 0.9896, 0.3825, 0.9896, 0.125, 0.5, 0.375, 0.5, 0.375, 0.75, 0.125, 0.75, 0.625, 0.5, 0.875, 0.5, 0.875, 0.75, 0.625, 0.75, 0.375, 0.75, 0.625, 0.75, 0.625, 0.75, 0.375, 0.75, 0.625, 0.75, 0.875, 0.75, 0.875, 0.75, 0.625, 0.75, 0.6175, 0.7604, 0.3825, 0.7604, 0.3825, 0.7604, 0.6175, 0.7604, 0.6175, 0.9896, 0.6175, 0.7604, 0.6175, 0.7604, 0.6175, 0.9896, 0.3825, 0.9896, 0.6175, 0.9896, 0.625, 1.0, 0.375, 1.0, 0.6175, 0.7604, 0.3825, 0.7604, 0.375, 0.75, 0.625, 0.75, 0.3825, 0.7604, 0.3825, 0.9896, 0.375, 1.0, 0.375, 0.75, 0.6175, 0.9896, 0.6175, 0.7604, 0.625, 0.75, 0.625, 1.0, 0.3825, 0.7604, 0.3825, 0.9896, 0.3825, 0.9896, 0.3825, 0.7604, 0.3825, 0.9896, 0.6175, 0.9896, 0.6175, 0.9896, 0.3825, 0.9896, 0.625, 0.0, 0.375, 0.0, 0.375, 0.0, 0.625, 0.0, 0.125, 0.75, 0.375, 0.75, 0.375, 0.75, 0.125, 0.75])
me_leaderboard_menu_main_menu_board.materials.append(mat_material_015)
me_leaderboard_menu_main_menu_board.materials.append(mat_material_016)
me_leaderboard_menu_main_menu_board.update()

# ---- curves / text
txt_main_menu_interface_minigolf = bpy.data.curves.new('main_menu_interface_minigolf', 'FONT')
txt_main_menu_interface_minigolf.dimensions = '2D'
txt_main_menu_interface_minigolf.body = 'MINIGOLF'
txt_main_menu_interface_minigolf.materials.append(mat_material_001)
txt_main_menu_interface_minigolf.extrude = 1.16
txt_leaderboard_text = bpy.data.curves.new('leaderboard_text', 'FONT')
txt_leaderboard_text.dimensions = '2D'
txt_leaderboard_text.body = 'LEADERBOARD\n'
txt_leaderboard_text.materials.append(mat_material_007)
txt_leaderboard_text.extrude = 0.18
txt_leaderboard_menu_play_again_text = bpy.data.curves.new('leaderboard_menu_play_again_text', 'FONT')
txt_leaderboard_menu_play_again_text.dimensions = '2D'
txt_leaderboard_menu_play_again_text.body = 'PLAY AGAIN!'
txt_leaderboard_menu_play_again_text.materials.append(mat_material_014)
txt_leaderboard_menu_play_again_text.extrude = 0.18
txt_leaderboard_menu_main_menu_text = bpy.data.curves.new('leaderboard_menu_main_menu_text', 'FONT')
txt_leaderboard_menu_main_menu_text.dimensions = '2D'
txt_leaderboard_menu_main_menu_text.body = 'MAIN MENU'
txt_leaderboard_menu_main_menu_text.materials.append(mat_material_017)
txt_leaderboard_menu_main_menu_text.extrude = 0.18

# ---- objects
ob_sign_body = bpy.data.objects.new('sign_body', me_main_menu_interface_sign_body)
ob_minigolf = bpy.data.objects.new('minigolf', txt_main_menu_interface_minigolf)
ob_leaderboard_board = bpy.data.objects.new('leaderboard_board', me_leaderboard_board)
ob_leaderboard_text = bpy.data.objects.new('leaderboard_text', txt_leaderboard_text)
ob_cam_target = bpy.data.objects.new('cam_target', me_cam_target)
ob_leaderboard_menu_play_again_board = bpy.data.objects.new('leaderboard_menu_play_again_board', me_leaderboard_menu_play_again_board)
ob_leaderboard_menu_play_again_text = bpy.data.objects.new('leaderboard_menu_play_again_text', txt_leaderboard_menu_play_again_text)
ob_leaderboard_menu_main_menu_board = bpy.data.objects.new('leaderboard_menu_main_menu_board', me_leaderboard_menu_main_menu_board)
ob_leaderboard_menu_main_menu_text = bpy.data.objects.new('leaderboard_menu_main_menu_text', txt_leaderboard_menu_main_menu_text)

# ---- transforms, parenting, visibility, modifiers, constraints
ob_sign_body.location = (0.0, 0.0, 38.27)
ob_sign_body.lock_rotations_4d = False
ob_sign_body.empty_display_type = 'ARROWS'
ob_sign_body.lineart.crease_threshold = 0.0
ob_minigolf.location = (-20.84, 0.0, 34.87)
ob_minigolf.rotation_euler = (1.571, -0.0, 0.0)
ob_minigolf.scale = (9.181, 9.181, 1.0)
ob_leaderboard_board.location = (-0.7381, 0.0, 23.71)
ob_leaderboard_text.location = (-3.535, -0.06443, 32.45)
ob_leaderboard_text.rotation_euler = (1.571, -0.0, 0.0)
ob_leaderboard_text.scale = (1.0, 1.0, 0.6561)
ob_cam_target.location = (0.6861, -4.446, 28.09)
ob_leaderboard_menu_play_again_board.location = (25.8, -4.366, 29.15)
ob_leaderboard_menu_play_again_board.rotation_euler = (0.0, -0.0, -0.6109)
ob_leaderboard_menu_play_again_text.location = (24.08, -3.208, 28.88)
ob_leaderboard_menu_play_again_text.rotation_euler = (1.571, -0.0, -0.6109)
ob_leaderboard_menu_play_again_text.scale = (1.0, 1.0, 0.6561)
ob_leaderboard_menu_main_menu_board.location = (25.8, -4.366, 18.86)
ob_leaderboard_menu_main_menu_board.rotation_euler = (0.0, -0.0, -0.6109)
ob_leaderboard_menu_main_menu_text.location = (24.31, -3.401, 18.59)
ob_leaderboard_menu_main_menu_text.rotation_euler = (1.571, -0.0, -0.6109)
ob_leaderboard_menu_main_menu_text.scale = (1.0, 1.0, 0.6561)

# ---- collection membership
col_collection.objects.link(ob_sign_body)
col_collection.objects.link(ob_minigolf)
col_collection.objects.link(ob_leaderboard_board)
col_collection.objects.link(ob_leaderboard_text)
col_collection.objects.link(ob_cam_target)
col_collection.objects.link(ob_leaderboard_menu_play_again_board)
col_collection.objects.link(ob_leaderboard_menu_play_again_text)
col_collection.objects.link(ob_leaderboard_menu_main_menu_board)
col_collection.objects.link(ob_leaderboard_menu_main_menu_text)

# ---- scene / render settings (as saved in the file)
scene.frame_start = 1; scene.frame_end = 250; scene.frame_set(1)
scene.render.engine = 'BLENDER_EEVEE_NEXT'
bpy.context.view_layer.update()

# ---- added for rendering (the .blend has no active camera and no usable light): camera, sun
cam_auto = bpy.data.cameras.new('AutoCamera')
cam_auto.lens = 50.0
cam_auto.sensor_width = 36.0
cam_auto.clip_end = 1069.33
ob_auto_camera = bpy.data.objects.new('AutoCamera', cam_auto)
scene.collection.objects.link(ob_auto_camera)
ob_auto_camera.location = (66.117, -76.8027, 69.3744)
ob_auto_camera.rotation_euler = (1.09748, -7.21219e-08, 0.694738)
scene.camera = ob_auto_camera
light_auto_sun = bpy.data.lights.new('AutoSun', 'SUN')
light_auto_sun.energy = 3.0
light_auto_sun.angle = 0.0523599
ob_auto_sun = bpy.data.objects.new('AutoSun', light_auto_sun)
scene.collection.objects.link(ob_auto_sun)
ob_auto_sun.rotation_euler = (0.872665, 0.174533, 0.523599)
bpy.context.view_layer.update()
